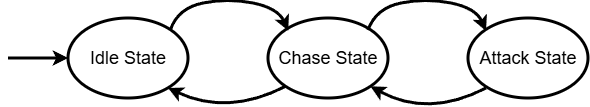

The diagram above was exported from draw.io. Its source (the exported page's mxGraphModel, read from the mxfile embedded in the PNG):
<mxGraphModel dx="858" dy="642" grid="1" gridSize="10" guides="1" tooltips="1" connect="1" arrows="1" fold="1" page="1" pageScale="1" pageWidth="850" pageHeight="1100" math="0" shadow="0">
  <root>
    <mxCell id="0" />
    <mxCell id="1" parent="0" />
    <mxCell id="QcjfYFAfA-CgSIcMxMW8-8" parent="1" style="ellipse;whiteSpace=wrap;html=1;strokeWidth=3;" value="&lt;font style=&quot;font-size: 18px;&quot;&gt;Idle State&lt;/font&gt;" vertex="1">
      <mxGeometry height="80" width="120" x="160" y="240" as="geometry" />
    </mxCell>
    <mxCell id="QcjfYFAfA-CgSIcMxMW8-9" edge="1" parent="1" style="endArrow=classic;html=1;rounded=0;entryX=0;entryY=0.5;entryDx=0;entryDy=0;strokeWidth=3;" target="QcjfYFAfA-CgSIcMxMW8-8" value="">
      <mxGeometry height="50" relative="1" width="50" as="geometry">
        <mxPoint x="100" y="280" as="sourcePoint" />
        <mxPoint x="330" y="270" as="targetPoint" />
      </mxGeometry>
    </mxCell>
    <mxCell id="QcjfYFAfA-CgSIcMxMW8-10" parent="1" style="ellipse;whiteSpace=wrap;html=1;strokeWidth=3;" value="&lt;font style=&quot;font-size: 18px;&quot;&gt;Chase State&lt;/font&gt;" vertex="1">
      <mxGeometry height="80" width="120" x="360" y="240" as="geometry" />
    </mxCell>
    <mxCell id="QcjfYFAfA-CgSIcMxMW8-11" edge="1" parent="1" source="QcjfYFAfA-CgSIcMxMW8-8" style="curved=1;endArrow=classic;html=1;rounded=0;exitX=1;exitY=0;exitDx=0;exitDy=0;entryX=0.169;entryY=0.159;entryDx=0;entryDy=0;strokeWidth=3;entryPerimeter=0;" target="QcjfYFAfA-CgSIcMxMW8-10" value="">
      <mxGeometry height="50" relative="1" width="50" as="geometry">
        <Array as="points">
          <mxPoint x="270" y="230" />
          <mxPoint x="320" y="220" />
          <mxPoint x="370" y="230" />
        </Array>
        <mxPoint x="410" y="330" as="sourcePoint" />
        <mxPoint x="460" y="280" as="targetPoint" />
      </mxGeometry>
    </mxCell>
    <mxCell id="QcjfYFAfA-CgSIcMxMW8-12" parent="1" style="ellipse;whiteSpace=wrap;html=1;strokeWidth=3;" value="&lt;font style=&quot;font-size: 18px;&quot;&gt;Attack State&lt;/font&gt;" vertex="1">
      <mxGeometry height="80" width="120" x="560" y="240" as="geometry" />
    </mxCell>
    <mxCell id="QcjfYFAfA-CgSIcMxMW8-15" edge="1" parent="1" style="curved=1;endArrow=classic;html=1;rounded=0;exitX=1;exitY=0;exitDx=0;exitDy=0;entryX=0.169;entryY=0.159;entryDx=0;entryDy=0;strokeWidth=3;entryPerimeter=0;" value="">
      <mxGeometry height="50" relative="1" width="50" as="geometry">
        <Array as="points">
          <mxPoint x="468" y="230" />
          <mxPoint x="518" y="220" />
          <mxPoint x="568" y="230" />
        </Array>
        <mxPoint x="460" y="252" as="sourcePoint" />
        <mxPoint x="578" y="253" as="targetPoint" />
      </mxGeometry>
    </mxCell>
    <mxCell id="QcjfYFAfA-CgSIcMxMW8-16" edge="1" parent="1" style="curved=1;endArrow=none;html=1;rounded=0;exitX=1;exitY=0;exitDx=0;exitDy=0;entryX=0;entryY=1;entryDx=0;entryDy=0;strokeWidth=3;startArrow=classic;startFill=1;endFill=0;" target="QcjfYFAfA-CgSIcMxMW8-10" value="">
      <mxGeometry height="50" relative="1" width="50" as="geometry">
        <Array as="points">
          <mxPoint x="320" y="338" />
        </Array>
        <mxPoint x="260" y="310" as="sourcePoint" />
        <mxPoint x="378" y="311" as="targetPoint" />
      </mxGeometry>
    </mxCell>
    <mxCell id="QcjfYFAfA-CgSIcMxMW8-17" edge="1" parent="1" source="QcjfYFAfA-CgSIcMxMW8-10" style="curved=1;endArrow=none;html=1;rounded=0;exitX=1;exitY=1;exitDx=0;exitDy=0;entryX=0;entryY=1;entryDx=0;entryDy=0;strokeWidth=3;startArrow=classic;startFill=1;endFill=0;" value="">
      <mxGeometry height="50" relative="1" width="50" as="geometry">
        <Array as="points">
          <mxPoint x="520" y="340" />
        </Array>
        <mxPoint x="460" y="312" as="sourcePoint" />
        <mxPoint x="578" y="310" as="targetPoint" />
      </mxGeometry>
    </mxCell>
  </root>
</mxGraphModel>